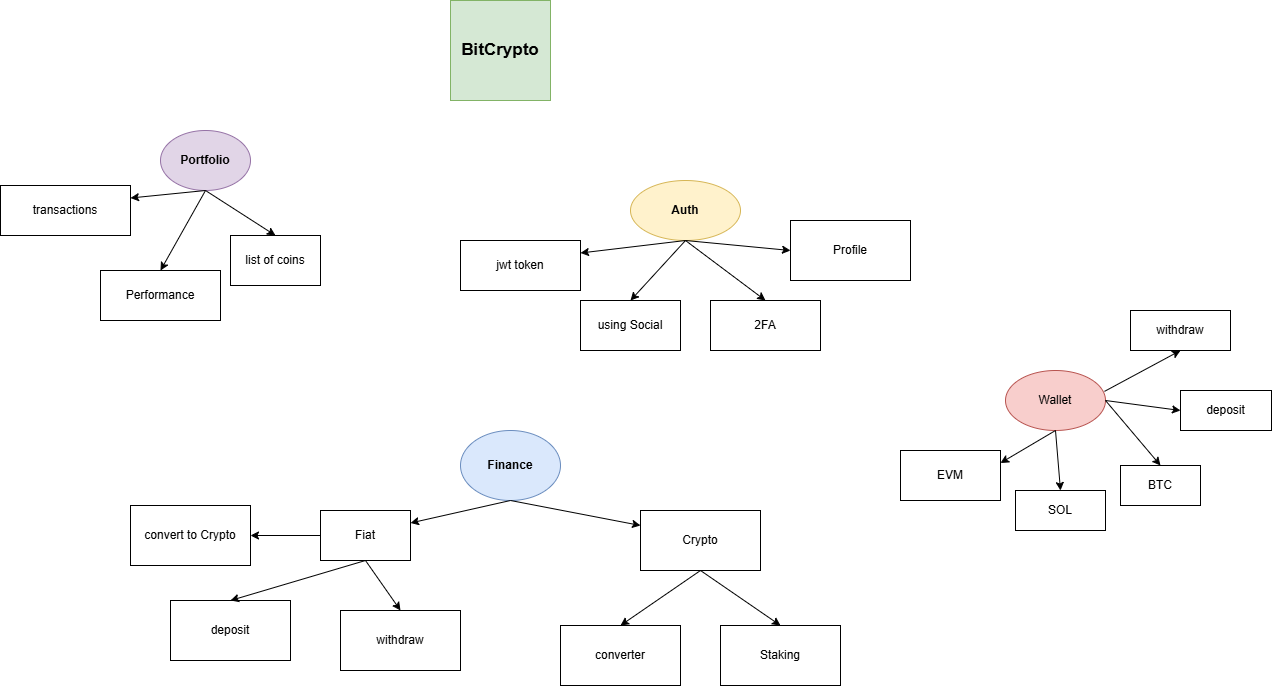

The diagram above was exported from draw.io. Its source (the exported page's mxGraphModel, read from the mxfile embedded in the PNG):
<mxGraphModel dx="2415" dy="1993" grid="1" gridSize="10" guides="1" tooltips="1" connect="1" arrows="1" fold="1" page="1" pageScale="1" pageWidth="827" pageHeight="1169" math="0" shadow="0">
  <root>
    <mxCell id="0" />
    <mxCell id="1" parent="0" />
    <mxCell id="TWJV8VQaF9UZbGQ4JdSw-36" value="Portfolio" style="ellipse;whiteSpace=wrap;html=1;fontStyle=1;fillColor=#e1d5e7;strokeColor=#9673a6;" vertex="1" parent="1">
      <mxGeometry x="130" y="30" width="90" height="60" as="geometry" />
    </mxCell>
    <mxCell id="TWJV8VQaF9UZbGQ4JdSw-37" value="&lt;b&gt;BitCrypto&lt;/b&gt;" style="whiteSpace=wrap;html=1;aspect=fixed;fillColor=#d5e8d4;strokeColor=#82b366;fontSize=17;" vertex="1" parent="1">
      <mxGeometry x="420" y="-100" width="100" height="100" as="geometry" />
    </mxCell>
    <mxCell id="TWJV8VQaF9UZbGQ4JdSw-38" value="list of coins" style="rounded=0;whiteSpace=wrap;html=1;" vertex="1" parent="1">
      <mxGeometry x="200" y="135" width="90" height="50" as="geometry" />
    </mxCell>
    <mxCell id="TWJV8VQaF9UZbGQ4JdSw-40" value="Performance" style="rounded=0;whiteSpace=wrap;html=1;" vertex="1" parent="1">
      <mxGeometry x="70" y="170" width="120" height="50" as="geometry" />
    </mxCell>
    <mxCell id="TWJV8VQaF9UZbGQ4JdSw-44" value="" style="endArrow=classic;html=1;rounded=0;exitX=0.5;exitY=1;exitDx=0;exitDy=0;entryX=0.5;entryY=0;entryDx=0;entryDy=0;" edge="1" parent="1" source="TWJV8VQaF9UZbGQ4JdSw-36" target="TWJV8VQaF9UZbGQ4JdSw-38">
      <mxGeometry width="50" height="50" relative="1" as="geometry">
        <mxPoint x="30" y="200" as="sourcePoint" />
        <mxPoint x="80" y="150" as="targetPoint" />
      </mxGeometry>
    </mxCell>
    <mxCell id="TWJV8VQaF9UZbGQ4JdSw-45" value="" style="endArrow=classic;html=1;rounded=0;exitX=0.5;exitY=1;exitDx=0;exitDy=0;entryX=0.5;entryY=0;entryDx=0;entryDy=0;" edge="1" parent="1" source="TWJV8VQaF9UZbGQ4JdSw-36" target="TWJV8VQaF9UZbGQ4JdSw-40">
      <mxGeometry width="50" height="50" relative="1" as="geometry">
        <mxPoint x="40" y="210" as="sourcePoint" />
        <mxPoint x="90" y="160" as="targetPoint" />
      </mxGeometry>
    </mxCell>
    <mxCell id="TWJV8VQaF9UZbGQ4JdSw-46" value="Auth" style="ellipse;whiteSpace=wrap;html=1;fontStyle=1;fillColor=#fff2cc;strokeColor=#d6b656;" vertex="1" parent="1">
      <mxGeometry x="600" y="80" width="110" height="60" as="geometry" />
    </mxCell>
    <mxCell id="TWJV8VQaF9UZbGQ4JdSw-47" value="using Social" style="rounded=0;whiteSpace=wrap;html=1;" vertex="1" parent="1">
      <mxGeometry x="550" y="200" width="100" height="50" as="geometry" />
    </mxCell>
    <mxCell id="TWJV8VQaF9UZbGQ4JdSw-48" value="2FA" style="rounded=0;whiteSpace=wrap;html=1;" vertex="1" parent="1">
      <mxGeometry x="680" y="200" width="110" height="50" as="geometry" />
    </mxCell>
    <mxCell id="TWJV8VQaF9UZbGQ4JdSw-49" value="jwt token" style="rounded=0;whiteSpace=wrap;html=1;" vertex="1" parent="1">
      <mxGeometry x="430" y="140" width="120" height="50" as="geometry" />
    </mxCell>
    <mxCell id="TWJV8VQaF9UZbGQ4JdSw-50" value="" style="endArrow=classic;html=1;rounded=0;exitX=0.5;exitY=1;exitDx=0;exitDy=0;entryX=0.5;entryY=0;entryDx=0;entryDy=0;" edge="1" parent="1" source="TWJV8VQaF9UZbGQ4JdSw-46" target="TWJV8VQaF9UZbGQ4JdSw-48">
      <mxGeometry width="50" height="50" relative="1" as="geometry">
        <mxPoint x="440" y="330" as="sourcePoint" />
        <mxPoint x="490" y="280" as="targetPoint" />
      </mxGeometry>
    </mxCell>
    <mxCell id="TWJV8VQaF9UZbGQ4JdSw-51" value="" style="endArrow=classic;html=1;rounded=0;exitX=0.5;exitY=1;exitDx=0;exitDy=0;entryX=0.5;entryY=0;entryDx=0;entryDy=0;" edge="1" parent="1" source="TWJV8VQaF9UZbGQ4JdSw-46" target="TWJV8VQaF9UZbGQ4JdSw-47">
      <mxGeometry width="50" height="50" relative="1" as="geometry">
        <mxPoint x="450" y="340" as="sourcePoint" />
        <mxPoint x="500" y="290" as="targetPoint" />
      </mxGeometry>
    </mxCell>
    <mxCell id="TWJV8VQaF9UZbGQ4JdSw-52" value="" style="endArrow=classic;html=1;rounded=0;exitX=0.5;exitY=1;exitDx=0;exitDy=0;entryX=1;entryY=0.25;entryDx=0;entryDy=0;" edge="1" parent="1" source="TWJV8VQaF9UZbGQ4JdSw-46" target="TWJV8VQaF9UZbGQ4JdSw-49">
      <mxGeometry width="50" height="50" relative="1" as="geometry">
        <mxPoint x="460" y="350" as="sourcePoint" />
        <mxPoint x="510" y="300" as="targetPoint" />
      </mxGeometry>
    </mxCell>
    <mxCell id="TWJV8VQaF9UZbGQ4JdSw-53" value="Profile" style="rounded=0;whiteSpace=wrap;html=1;" vertex="1" parent="1">
      <mxGeometry x="760" y="120" width="120" height="60" as="geometry" />
    </mxCell>
    <mxCell id="TWJV8VQaF9UZbGQ4JdSw-54" value="" style="endArrow=classic;html=1;rounded=0;exitX=0.5;exitY=1;exitDx=0;exitDy=0;entryX=0;entryY=0.5;entryDx=0;entryDy=0;" edge="1" parent="1" source="TWJV8VQaF9UZbGQ4JdSw-46" target="TWJV8VQaF9UZbGQ4JdSw-53">
      <mxGeometry width="50" height="50" relative="1" as="geometry">
        <mxPoint x="720" y="110" as="sourcePoint" />
        <mxPoint x="810" y="140" as="targetPoint" />
      </mxGeometry>
    </mxCell>
    <mxCell id="TWJV8VQaF9UZbGQ4JdSw-55" value="Finance" style="ellipse;whiteSpace=wrap;html=1;fontStyle=1;fillColor=#dae8fc;strokeColor=#6c8ebf;" vertex="1" parent="1">
      <mxGeometry x="430" y="330" width="100" height="70" as="geometry" />
    </mxCell>
    <mxCell id="TWJV8VQaF9UZbGQ4JdSw-59" value="Fiat" style="rounded=0;whiteSpace=wrap;html=1;" vertex="1" parent="1">
      <mxGeometry x="290" y="410" width="90" height="50" as="geometry" />
    </mxCell>
    <mxCell id="TWJV8VQaF9UZbGQ4JdSw-60" value="deposit" style="rounded=0;whiteSpace=wrap;html=1;" vertex="1" parent="1">
      <mxGeometry x="140" y="500" width="120" height="60" as="geometry" />
    </mxCell>
    <mxCell id="TWJV8VQaF9UZbGQ4JdSw-61" value="withdraw" style="rounded=0;whiteSpace=wrap;html=1;" vertex="1" parent="1">
      <mxGeometry x="310" y="510" width="120" height="60" as="geometry" />
    </mxCell>
    <mxCell id="TWJV8VQaF9UZbGQ4JdSw-64" value="" style="endArrow=classic;html=1;rounded=0;exitX=0.5;exitY=1;exitDx=0;exitDy=0;entryX=0.5;entryY=0;entryDx=0;entryDy=0;" edge="1" parent="1" source="TWJV8VQaF9UZbGQ4JdSw-59" target="TWJV8VQaF9UZbGQ4JdSw-60">
      <mxGeometry width="50" height="50" relative="1" as="geometry">
        <mxPoint x="110" y="490" as="sourcePoint" />
        <mxPoint x="160" y="440" as="targetPoint" />
      </mxGeometry>
    </mxCell>
    <mxCell id="TWJV8VQaF9UZbGQ4JdSw-65" value="" style="endArrow=classic;html=1;rounded=0;exitX=0.5;exitY=1;exitDx=0;exitDy=0;entryX=0.5;entryY=0;entryDx=0;entryDy=0;" edge="1" parent="1" source="TWJV8VQaF9UZbGQ4JdSw-59" target="TWJV8VQaF9UZbGQ4JdSw-61">
      <mxGeometry width="50" height="50" relative="1" as="geometry">
        <mxPoint x="510" y="470" as="sourcePoint" />
        <mxPoint x="560" y="420" as="targetPoint" />
      </mxGeometry>
    </mxCell>
    <mxCell id="TWJV8VQaF9UZbGQ4JdSw-66" value="convert to Crypto" style="rounded=0;whiteSpace=wrap;html=1;" vertex="1" parent="1">
      <mxGeometry x="100" y="405" width="120" height="60" as="geometry" />
    </mxCell>
    <mxCell id="TWJV8VQaF9UZbGQ4JdSw-67" value="" style="endArrow=classic;html=1;rounded=0;exitX=0;exitY=0.5;exitDx=0;exitDy=0;entryX=1;entryY=0.5;entryDx=0;entryDy=0;" edge="1" parent="1" source="TWJV8VQaF9UZbGQ4JdSw-59" target="TWJV8VQaF9UZbGQ4JdSw-66">
      <mxGeometry width="50" height="50" relative="1" as="geometry">
        <mxPoint x="270" y="400" as="sourcePoint" />
        <mxPoint x="320" y="350" as="targetPoint" />
      </mxGeometry>
    </mxCell>
    <mxCell id="TWJV8VQaF9UZbGQ4JdSw-68" value="Crypto" style="rounded=0;whiteSpace=wrap;html=1;" vertex="1" parent="1">
      <mxGeometry x="610" y="410" width="120" height="60" as="geometry" />
    </mxCell>
    <mxCell id="TWJV8VQaF9UZbGQ4JdSw-69" value="converter" style="rounded=0;whiteSpace=wrap;html=1;" vertex="1" parent="1">
      <mxGeometry x="530" y="525" width="120" height="60" as="geometry" />
    </mxCell>
    <mxCell id="TWJV8VQaF9UZbGQ4JdSw-70" value="" style="endArrow=classic;html=1;rounded=0;exitX=0.5;exitY=1;exitDx=0;exitDy=0;entryX=0.5;entryY=0;entryDx=0;entryDy=0;" edge="1" parent="1" source="TWJV8VQaF9UZbGQ4JdSw-68" target="TWJV8VQaF9UZbGQ4JdSw-69">
      <mxGeometry width="50" height="50" relative="1" as="geometry">
        <mxPoint x="760" y="580" as="sourcePoint" />
        <mxPoint x="810" y="530" as="targetPoint" />
      </mxGeometry>
    </mxCell>
    <mxCell id="TWJV8VQaF9UZbGQ4JdSw-71" value="Staking" style="rounded=0;whiteSpace=wrap;html=1;" vertex="1" parent="1">
      <mxGeometry x="690" y="525" width="120" height="60" as="geometry" />
    </mxCell>
    <mxCell id="TWJV8VQaF9UZbGQ4JdSw-72" value="" style="endArrow=classic;html=1;rounded=0;exitX=0.5;exitY=1;exitDx=0;exitDy=0;entryX=0.5;entryY=0;entryDx=0;entryDy=0;" edge="1" parent="1" source="TWJV8VQaF9UZbGQ4JdSw-68" target="TWJV8VQaF9UZbGQ4JdSw-71">
      <mxGeometry width="50" height="50" relative="1" as="geometry">
        <mxPoint x="820" y="450" as="sourcePoint" />
        <mxPoint x="870" y="400" as="targetPoint" />
      </mxGeometry>
    </mxCell>
    <mxCell id="TWJV8VQaF9UZbGQ4JdSw-73" value="" style="endArrow=classic;html=1;rounded=0;exitX=0.5;exitY=1;exitDx=0;exitDy=0;entryX=1;entryY=0.25;entryDx=0;entryDy=0;" edge="1" parent="1" source="TWJV8VQaF9UZbGQ4JdSw-55" target="TWJV8VQaF9UZbGQ4JdSw-59">
      <mxGeometry width="50" height="50" relative="1" as="geometry">
        <mxPoint x="300" y="370" as="sourcePoint" />
        <mxPoint x="350" y="320" as="targetPoint" />
      </mxGeometry>
    </mxCell>
    <mxCell id="TWJV8VQaF9UZbGQ4JdSw-74" value="" style="endArrow=classic;html=1;rounded=0;exitX=0.5;exitY=1;exitDx=0;exitDy=0;entryX=0;entryY=0.25;entryDx=0;entryDy=0;" edge="1" parent="1" source="TWJV8VQaF9UZbGQ4JdSw-55" target="TWJV8VQaF9UZbGQ4JdSw-68">
      <mxGeometry width="50" height="50" relative="1" as="geometry">
        <mxPoint x="690" y="380" as="sourcePoint" />
        <mxPoint x="740" y="330" as="targetPoint" />
      </mxGeometry>
    </mxCell>
    <mxCell id="TWJV8VQaF9UZbGQ4JdSw-75" value="Wallet" style="ellipse;whiteSpace=wrap;html=1;fillColor=#f8cecc;strokeColor=#b85450;" vertex="1" parent="1">
      <mxGeometry x="975" y="270" width="100" height="60" as="geometry" />
    </mxCell>
    <mxCell id="TWJV8VQaF9UZbGQ4JdSw-76" value="transactions" style="rounded=0;whiteSpace=wrap;html=1;" vertex="1" parent="1">
      <mxGeometry x="-30" y="85" width="130" height="50" as="geometry" />
    </mxCell>
    <mxCell id="TWJV8VQaF9UZbGQ4JdSw-77" value="" style="endArrow=classic;html=1;rounded=0;exitX=0.5;exitY=1;exitDx=0;exitDy=0;entryX=1;entryY=0.25;entryDx=0;entryDy=0;" edge="1" parent="1" source="TWJV8VQaF9UZbGQ4JdSw-36" target="TWJV8VQaF9UZbGQ4JdSw-76">
      <mxGeometry width="50" height="50" relative="1" as="geometry">
        <mxPoint x="550" y="280" as="sourcePoint" />
        <mxPoint x="600" y="230" as="targetPoint" />
      </mxGeometry>
    </mxCell>
    <mxCell id="TWJV8VQaF9UZbGQ4JdSw-78" value="EVM" style="rounded=0;whiteSpace=wrap;html=1;" vertex="1" parent="1">
      <mxGeometry x="870" y="350" width="100" height="50" as="geometry" />
    </mxCell>
    <mxCell id="TWJV8VQaF9UZbGQ4JdSw-79" value="SOL" style="rounded=0;whiteSpace=wrap;html=1;" vertex="1" parent="1">
      <mxGeometry x="985" y="390" width="90" height="40" as="geometry" />
    </mxCell>
    <mxCell id="TWJV8VQaF9UZbGQ4JdSw-80" value="BTC" style="rounded=0;whiteSpace=wrap;html=1;" vertex="1" parent="1">
      <mxGeometry x="1090" y="365" width="80" height="40" as="geometry" />
    </mxCell>
    <mxCell id="TWJV8VQaF9UZbGQ4JdSw-81" value="withdraw" style="rounded=0;whiteSpace=wrap;html=1;" vertex="1" parent="1">
      <mxGeometry x="1100" y="210" width="100" height="40" as="geometry" />
    </mxCell>
    <mxCell id="TWJV8VQaF9UZbGQ4JdSw-82" value="deposit" style="rounded=0;whiteSpace=wrap;html=1;" vertex="1" parent="1">
      <mxGeometry x="1150" y="290" width="91" height="40" as="geometry" />
    </mxCell>
    <mxCell id="TWJV8VQaF9UZbGQ4JdSw-83" value="" style="endArrow=classic;html=1;rounded=0;exitX=0.99;exitY=0.348;exitDx=0;exitDy=0;exitPerimeter=0;entryX=0.5;entryY=1;entryDx=0;entryDy=0;" edge="1" parent="1" source="TWJV8VQaF9UZbGQ4JdSw-75" target="TWJV8VQaF9UZbGQ4JdSw-81">
      <mxGeometry width="50" height="50" relative="1" as="geometry">
        <mxPoint x="1010" y="210" as="sourcePoint" />
        <mxPoint x="1060" y="160" as="targetPoint" />
      </mxGeometry>
    </mxCell>
    <mxCell id="TWJV8VQaF9UZbGQ4JdSw-84" value="" style="endArrow=classic;html=1;rounded=0;exitX=1;exitY=0.5;exitDx=0;exitDy=0;entryX=0;entryY=0.5;entryDx=0;entryDy=0;" edge="1" parent="1" source="TWJV8VQaF9UZbGQ4JdSw-75" target="TWJV8VQaF9UZbGQ4JdSw-82">
      <mxGeometry width="50" height="50" relative="1" as="geometry">
        <mxPoint x="930" y="230" as="sourcePoint" />
        <mxPoint x="980" y="180" as="targetPoint" />
      </mxGeometry>
    </mxCell>
    <mxCell id="TWJV8VQaF9UZbGQ4JdSw-85" value="" style="endArrow=classic;html=1;rounded=0;exitX=1;exitY=0.5;exitDx=0;exitDy=0;entryX=0.5;entryY=0;entryDx=0;entryDy=0;" edge="1" parent="1" source="TWJV8VQaF9UZbGQ4JdSw-75" target="TWJV8VQaF9UZbGQ4JdSw-80">
      <mxGeometry width="50" height="50" relative="1" as="geometry">
        <mxPoint x="1000" y="230" as="sourcePoint" />
        <mxPoint x="1050" y="180" as="targetPoint" />
      </mxGeometry>
    </mxCell>
    <mxCell id="TWJV8VQaF9UZbGQ4JdSw-86" value="" style="endArrow=classic;html=1;rounded=0;exitX=0.5;exitY=1;exitDx=0;exitDy=0;entryX=0.5;entryY=0;entryDx=0;entryDy=0;" edge="1" parent="1" source="TWJV8VQaF9UZbGQ4JdSw-75" target="TWJV8VQaF9UZbGQ4JdSw-79">
      <mxGeometry width="50" height="50" relative="1" as="geometry">
        <mxPoint x="1000" y="490" as="sourcePoint" />
        <mxPoint x="1050" y="440" as="targetPoint" />
      </mxGeometry>
    </mxCell>
    <mxCell id="TWJV8VQaF9UZbGQ4JdSw-87" value="" style="endArrow=classic;html=1;rounded=0;exitX=0.5;exitY=1;exitDx=0;exitDy=0;entryX=1;entryY=0.25;entryDx=0;entryDy=0;" edge="1" parent="1" source="TWJV8VQaF9UZbGQ4JdSw-75" target="TWJV8VQaF9UZbGQ4JdSw-78">
      <mxGeometry width="50" height="50" relative="1" as="geometry">
        <mxPoint x="990" y="210" as="sourcePoint" />
        <mxPoint x="1040" y="160" as="targetPoint" />
      </mxGeometry>
    </mxCell>
  </root>
</mxGraphModel>